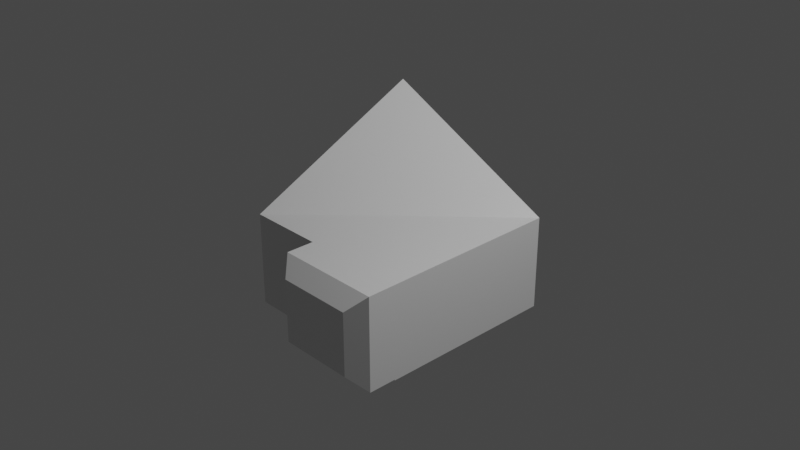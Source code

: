 # Source: question4.blend  (saved by Blender 3.2.14; exported with 4.5.12 LTS)
import bpy
from mathutils import Matrix  # noqa: F401  (used for matrix-valued properties, if any)

bpy.ops.wm.read_factory_settings(use_empty=True)
scene = bpy.context.scene
scene.name = 'Scene'

# ---- collections
col_collection = bpy.data.collections.new('Collection'); scene.collection.children.link(col_collection)

# ---- materials (node trees are filled in below, after node groups)
mat_material = bpy.data.materials.new('Material')
mat_material.alpha_threshold = 0.0
mat_material.use_transparent_shadow = False
mat_material.line_color = (0.0, 0.0, 0.0, 1.0)

# ---- material node trees
mat_material.use_nodes = True; mat_material.node_tree.nodes.clear()
_N = mat_material.node_tree.nodes; _L = mat_material.node_tree.links
n0 = _N.new('ShaderNodeOutputMaterial'); n0.name = 'Material Output'; n0.location = (300, 300)
n1 = _N.new('ShaderNodeBsdfPrincipled'); n1.name = 'Principled BSDF'; n1.location = (10, 300)
n1.distribution = 'GGX'
n1.subsurface_method = 'RANDOM_WALK_SKIN'
n1.inputs[2].default_value = 0.4
n1.inputs[3].default_value = 1.45
n1.inputs[27].default_value = (0.0, 0.0, 0.0, 1.0)
n1.inputs[28].default_value = 1.0
_L.new(n1.outputs[0], n0.inputs[0])
n0.is_active_output = True

# ---- world
world_world = bpy.data.worlds.new('World'); scene.world = world_world
world_world.use_nodes = True; world_world.node_tree.nodes.clear()
_N = world_world.node_tree.nodes; _L = world_world.node_tree.links
n0 = _N.new('ShaderNodeOutputWorld'); n0.name = 'World Output'; n0.location = (300, 300)
n1 = _N.new('ShaderNodeBackground'); n1.name = 'Background'; n1.location = (10, 300)
n1.inputs[0].default_value = (0.05088, 0.05088, 0.05088, 1.0)
_L.new(n1.outputs[0], n0.inputs[0])
n0.is_active_output = True
world_world.color = (0.05088, 0.05088, 0.05088)
world_world.use_sun_shadow = False
world_world.sun_shadow_jitter_overblur = 0.0

# ---- cameras
cam_camera = bpy.data.cameras.new('Camera')
cam_camera.clip_end = 100.0
cam_camera.ortho_scale = 7.314

# ---- lights
light_light = bpy.data.lights.new('Light', 'POINT')
light_light.transmission_factor = 0.0
light_light.energy = 1000.0
light_light.shadow_soft_size = 0.1
light_light.shadow_maximum_resolution = 0.006
light_light.use_absolute_resolution = True

# ---- meshes
me_cube_001 = bpy.data.meshes.new('Cube.001')
me_cube_001.from_pydata([(1.0, 1.0, 0.02948), (1.0, 1.0, -1.0), (-1.0, 1.0, 1.0), (-1.0, 1.0, -1.0), (-1.0, -1.0, 0.02948), (-1.0, -1.0, -1.0), (1.0, 1.0, 0.02948), (1.0, 1.0, -1.0), (1.0, -1.0, 0.02948), (1.0, -1.0, -1.0), (-1.0, -1.0, 0.02948), (-1.0, -1.0, -1.0), (1.0, -1.0, -0.9901), (-0.1568, -1.0, -0.9901), (1.0, -1.0, 0.02948), (-0.1568, -1.0, 0.02948), (1.0, -1.0, -0.9901), (-0.1568, -1.0, -0.9901), (1.0, -1.0, 0.02948), (-0.1568, -1.0, 0.02948), (0.8345, -1.472, -0.8246), (1.0, -1.307, -0.9901), (0.008686, -1.472, -0.8246), (-0.1568, -1.307, -0.9901), (0.8345, -1.472, -0.136), (1.0, -1.307, 0.02948), (0.008686, -1.472, -0.136), (-0.1568, -1.307, 0.02948)], [], [(0, 2, 4), (5, 4, 2, 3), (3, 1, 5), (3, 2, 0, 1), (0, 4, 5, 1), (9, 8, 10, 11), (7, 6, 8, 9), (13, 15, 14, 12), (11, 7, 9), (10, 8, 6), (26, 22, 20, 24), (19, 27, 25, 18), (16, 21, 23, 17), (17, 23, 27, 19), (20, 22, 23, 21), (22, 26, 27, 23), (26, 24, 25, 27), (24, 20, 21, 25), (18, 25, 21, 16)])
_uv = me_cube_001.uv_layers.new(name='UVMap')
_uv.uv.foreach_set('vector', [0.5037, 0.5, 0.875, 0.5, 0.875, 0.75, 0.375, 0.0, 0.5037, 0.0, 0.625, 0.25, 0.375, 0.25, 0.125, 0.5, 0.375, 0.5, 0.125, 0.75, 0.375, 0.25, 0.625, 0.25, 0.5037, 0.5, 0.375, 0.5, 0.5037, 0.5, 0.875, 0.75, 0.375, 0.0, 0.375, 0.5, 0.375, 0.75, 0.5037, 0.75, 0.5037, 1.0, 0.375, 1.0, 0.375, 0.5, 0.5037, 0.5, 0.5037, 0.75, 0.375, 0.75, 0.125, 0.5, 0.375, 0.5, 0.375, 0.75, 0.125, 0.75, 0.125, 0.75, 0.375, 0.5, 0.375, 0.75, 0.875, 0.75, 0.5037, 0.75, 0.5037, 0.5, 0.6656, 0.5358, 0.8344, 0.5358, 0.8344, 0.7142, 0.6656, 0.7142, 0.375, 0.5, 0.5374, 0.5, 0.5374, 0.75, 0.375, 0.75, 0.375, 0.0, 0.5374, 0.0, 0.5374, 0.25, 0.375, 0.25, 0.375, 0.25, 0.5374, 0.25, 0.5374, 0.5, 0.375, 0.5, 0.8344, 0.7142, 0.8344, 0.5358, 0.875, 0.5, 0.875, 0.75, 0.8344, 0.5358, 0.6656, 0.5358, 0.625, 0.5, 0.875, 0.5, 0.6656, 0.5358, 0.6656, 0.7142, 0.5374, 0.75, 0.5374, 0.5, 0.6656, 0.7142, 0.8344, 0.7142, 0.875, 0.75, 0.625, 0.75, 0.375, 0.75, 0.5374, 0.75, 0.5374, 1.0, 0.375, 1.0])
me_cube_001.materials.append(mat_material)
me_cube_001.use_mirror_vertex_groups = False
me_cube_001.update()

# ---- objects
ob_light = bpy.data.objects.new('Light', light_light)
ob_camera = bpy.data.objects.new('Camera', cam_camera)
ob_cube_001 = bpy.data.objects.new('Cube.001', me_cube_001)

# ---- transforms, parenting, visibility, modifiers, constraints
ob_light.location = (4.076, 1.005, 5.904)
ob_light.rotation_euler = (0.6503, 0.05522, 1.866)
ob_light.lock_rotations_4d = False
ob_light.empty_display_type = 'ARROWS'
ob_light.color = (0.0, 0.0, 0.0, 0.0)
ob_light.lineart.crease_threshold = 0.0
ob_camera.location = (7.359, -6.926, 4.958)
ob_camera.rotation_euler = (1.109, 0.0, 0.8149)
ob_camera.lock_rotations_4d = False
ob_camera.empty_display_type = 'ARROWS'
ob_camera.color = (0.0, 0.0, 0.0, 0.0)
ob_camera.display_type = 'WIRE'
ob_camera.lineart.crease_threshold = 0.0
ob_cube_001.location = (0.0, 0.0, 0.0)
ob_cube_001.lock_rotations_4d = False
ob_cube_001.empty_display_type = 'ARROWS'
ob_cube_001.lineart.crease_threshold = 0.0

# ---- collection membership
col_collection.objects.link(ob_light)
col_collection.objects.link(ob_camera)
col_collection.objects.link(ob_cube_001)

# ---- scene / render settings (as saved in the file)
scene.camera = ob_camera
scene.frame_start = 1; scene.frame_end = 250; scene.frame_set(1)
scene.render.engine = 'BLENDER_EEVEE_NEXT'
scene.cycles.sampling_pattern = 'TABULATED_SOBOL'
scene.cycles.use_light_tree = False
scene.view_settings.view_transform = 'Filmic'
bpy.context.view_layer.update()
